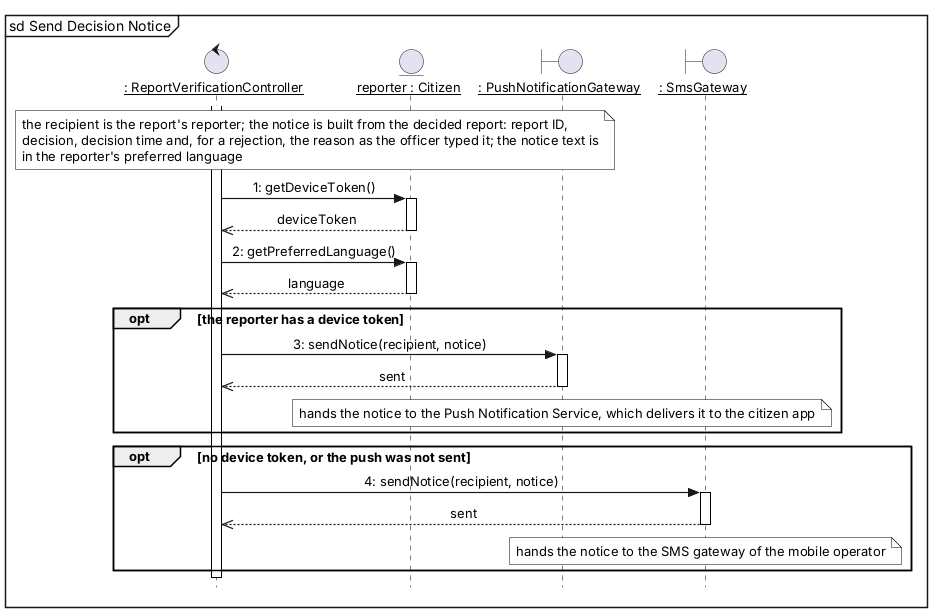

The diagram above was rendered by PlantUML. Its source (embedded in the PNG):
@startuml
skinparam style strictuml
skinparam shadowing false
skinparam sequenceMessageAlign center
skinparam maxMessageSize 280
skinparam defaultFontName Arial
skinparam defaultFontSize 13
skinparam ParticipantPadding 6
skinparam BoxPadding 2
skinparam Padding 1
skinparam sequenceArrowThickness 1.2
skinparam sequenceLifeLineBorderColor black
skinparam sequenceParticipantBorderColor black
skinparam sequenceParticipantBackgroundColor white
skinparam actorBorderColor black
skinparam actorBackgroundColor white
skinparam sequenceGroupBorderColor black
skinparam sequenceReferenceBorderColor black
skinparam noteBackgroundColor white
skinparam noteBorderColor black
hide footbox
mainframe sd Send Decision Notice
control "__: ReportVerificationController__" as RVC
entity "__reporter : Citizen__" as CITE
boundary "__: PushNotificationGateway__" as PGW
boundary "__: SmsGateway__" as SGW
activate RVC
note over RVC, CITE : the recipient is the report's reporter; the notice is built from the decided report: report ID,\ndecision, decision time and, for a rejection, the reason as the officer typed it; the notice text is\nin the reporter's preferred language
RVC -> CITE : 1: getDeviceToken()
activate CITE
CITE -->> RVC : deviceToken
deactivate CITE
RVC -> CITE : 2: getPreferredLanguage()
activate CITE
CITE -->> RVC : language
deactivate CITE
opt the reporter has a device token
RVC -> PGW : 3: sendNotice(recipient, notice)
activate PGW
PGW -->> RVC : sent
deactivate PGW
note over PGW : hands the notice to the Push Notification Service, which delivers it to the citizen app
end
opt no device token, or the push was not sent
RVC -> SGW : 4: sendNotice(recipient, notice)
activate SGW
SGW -->> RVC : sent
deactivate SGW
note over SGW : hands the notice to the SMS gateway of the mobile operator
end
deactivate RVC
@enduml